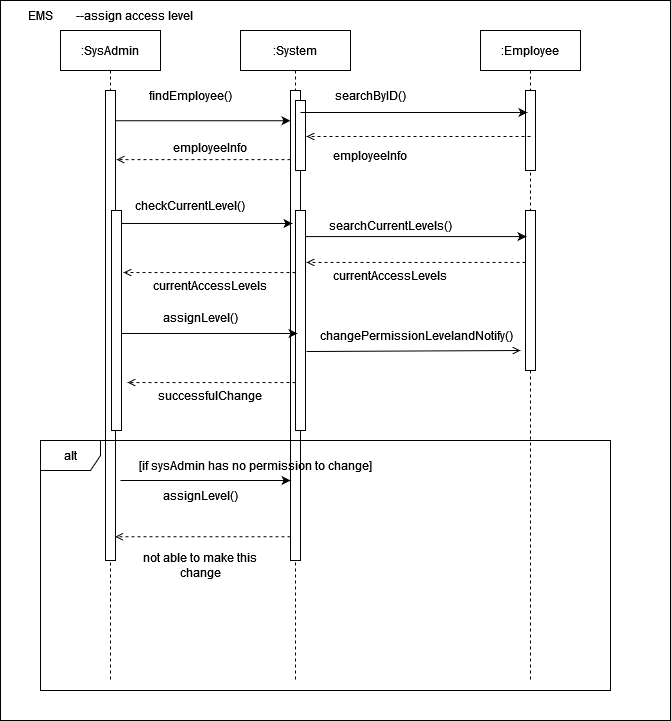

The diagram above was exported from draw.io. Its source (the exported page's mxGraphModel, read from the mxfile embedded in the PNG):
<mxGraphModel dx="1550" dy="852" grid="1" gridSize="10" guides="1" tooltips="1" connect="1" arrows="1" fold="1" page="1" pageScale="1" pageWidth="850" pageHeight="1100" math="0" shadow="0">
  <root>
    <mxCell id="0" />
    <mxCell id="1" parent="0" />
    <mxCell id="fsH6Seu-TBzhWdxkR3a6-1" value="" style="rounded=0;whiteSpace=wrap;html=1;" parent="1" vertex="1">
      <mxGeometry x="20" y="30" width="670" height="720" as="geometry" />
    </mxCell>
    <mxCell id="fsH6Seu-TBzhWdxkR3a6-2" value="EMS&lt;span style=&quot;white-space: pre;&quot;&gt;&#09;--assign access level&lt;/span&gt;" style="text;html=1;strokeColor=none;fillColor=none;align=center;verticalAlign=middle;whiteSpace=wrap;rounded=0;" parent="1" vertex="1">
      <mxGeometry x="20" y="30" width="220" height="30" as="geometry" />
    </mxCell>
    <mxCell id="fsH6Seu-TBzhWdxkR3a6-3" value=":SysAdmin" style="shape=umlLifeline;perimeter=lifelinePerimeter;whiteSpace=wrap;html=1;container=1;collapsible=0;recursiveResize=0;outlineConnect=0;" parent="1" vertex="1">
      <mxGeometry x="80" y="60" width="100" height="650" as="geometry" />
    </mxCell>
    <mxCell id="fsH6Seu-TBzhWdxkR3a6-4" value="" style="html=1;points=[];perimeter=orthogonalPerimeter;" parent="fsH6Seu-TBzhWdxkR3a6-3" vertex="1">
      <mxGeometry x="45" y="60" width="10" height="470" as="geometry" />
    </mxCell>
    <mxCell id="fsH6Seu-TBzhWdxkR3a6-5" value="" style="html=1;points=[];perimeter=orthogonalPerimeter;" parent="fsH6Seu-TBzhWdxkR3a6-3" vertex="1">
      <mxGeometry x="51" y="180" width="10" height="220" as="geometry" />
    </mxCell>
    <mxCell id="fsH6Seu-TBzhWdxkR3a6-6" value=":System&lt;span style=&quot;caret-color: rgba(0, 0, 0, 0); color: rgba(0, 0, 0, 0); font-family: monospace; font-size: 0px; text-align: start;&quot;&gt;%3CmxGraphModel%3E%3Croot%3E%3CmxCell%20id%3D%220%22%2F%3E%3CmxCell%20id%3D%221%22%20parent%3D%220%22%2F%3E%3CmxCell%20id%3D%222%22%20value%3D%22%3AEmployee%22%20style%3D%22shape%3DumlLifeline%3Bperimeter%3DlifelinePerimeter%3BwhiteSpace%3Dwrap%3Bhtml%3D1%3Bcontainer%3D1%3Bcollapsible%3D0%3BrecursiveResize%3D0%3BoutlineConnect%3D0%3B%22%20vertex%3D%221%22%20parent%3D%221%22%3E%3CmxGeometry%20x%3D%2270%22%20y%3D%2260%22%20width%3D%22100%22%20height%3D%22300%22%20as%3D%22geometry%22%2F%3E%3C%2FmxCell%3E%3C%2Froot%3E%3C%2FmxGraphMode&lt;/span&gt;" style="shape=umlLifeline;perimeter=lifelinePerimeter;whiteSpace=wrap;html=1;container=1;collapsible=0;recursiveResize=0;outlineConnect=0;" parent="1" vertex="1">
      <mxGeometry x="260" y="60" width="110" height="650" as="geometry" />
    </mxCell>
    <mxCell id="fsH6Seu-TBzhWdxkR3a6-7" value="" style="html=1;points=[];perimeter=orthogonalPerimeter;" parent="fsH6Seu-TBzhWdxkR3a6-6" vertex="1">
      <mxGeometry x="50" y="60" width="10" height="470" as="geometry" />
    </mxCell>
    <mxCell id="fsH6Seu-TBzhWdxkR3a6-8" value="" style="html=1;points=[];perimeter=orthogonalPerimeter;" parent="fsH6Seu-TBzhWdxkR3a6-6" vertex="1">
      <mxGeometry x="55" y="70" width="10" height="70" as="geometry" />
    </mxCell>
    <mxCell id="fsH6Seu-TBzhWdxkR3a6-9" value="" style="html=1;points=[];perimeter=orthogonalPerimeter;" parent="fsH6Seu-TBzhWdxkR3a6-6" vertex="1">
      <mxGeometry x="55" y="180" width="10" height="220" as="geometry" />
    </mxCell>
    <mxCell id="fsH6Seu-TBzhWdxkR3a6-10" value=":Employee" style="shape=umlLifeline;perimeter=lifelinePerimeter;whiteSpace=wrap;html=1;container=1;collapsible=0;recursiveResize=0;outlineConnect=0;" parent="1" vertex="1">
      <mxGeometry x="500" y="60" width="100" height="650" as="geometry" />
    </mxCell>
    <mxCell id="fsH6Seu-TBzhWdxkR3a6-11" value="" style="html=1;points=[];perimeter=orthogonalPerimeter;" parent="fsH6Seu-TBzhWdxkR3a6-10" vertex="1">
      <mxGeometry x="45" y="60" width="10" height="80" as="geometry" />
    </mxCell>
    <mxCell id="fsH6Seu-TBzhWdxkR3a6-23" value="" style="html=1;points=[];perimeter=orthogonalPerimeter;" parent="fsH6Seu-TBzhWdxkR3a6-10" vertex="1">
      <mxGeometry x="45" y="180" width="10" height="160" as="geometry" />
    </mxCell>
    <mxCell id="fsH6Seu-TBzhWdxkR3a6-14" style="edgeStyle=none;rounded=0;orthogonalLoop=1;jettySize=auto;html=1;entryX=0;entryY=0.056;entryDx=0;entryDy=0;entryPerimeter=0;" parent="1" edge="1">
      <mxGeometry relative="1" as="geometry">
        <mxPoint x="135" y="150.24" as="sourcePoint" />
        <mxPoint x="310" y="150.24" as="targetPoint" />
      </mxGeometry>
    </mxCell>
    <mxCell id="fsH6Seu-TBzhWdxkR3a6-15" value="findEmployee()" style="text;html=1;strokeColor=none;fillColor=none;align=center;verticalAlign=middle;whiteSpace=wrap;rounded=0;" parent="1" vertex="1">
      <mxGeometry x="180" y="110" width="60" height="30" as="geometry" />
    </mxCell>
    <mxCell id="fsH6Seu-TBzhWdxkR3a6-16" style="edgeStyle=none;rounded=0;orthogonalLoop=1;jettySize=auto;html=1;entryX=0.2;entryY=0.275;entryDx=0;entryDy=0;entryPerimeter=0;" parent="1" target="fsH6Seu-TBzhWdxkR3a6-11" edge="1">
      <mxGeometry relative="1" as="geometry">
        <mxPoint x="320" y="142" as="sourcePoint" />
        <mxPoint x="490" y="142" as="targetPoint" />
      </mxGeometry>
    </mxCell>
    <mxCell id="fsH6Seu-TBzhWdxkR3a6-17" value="searchByID()" style="text;html=1;strokeColor=none;fillColor=none;align=center;verticalAlign=middle;whiteSpace=wrap;rounded=0;" parent="1" vertex="1">
      <mxGeometry x="360" y="110" width="60" height="30" as="geometry" />
    </mxCell>
    <mxCell id="fsH6Seu-TBzhWdxkR3a6-18" style="edgeStyle=none;rounded=0;orthogonalLoop=1;jettySize=auto;html=1;entryX=1.1;entryY=0.514;entryDx=0;entryDy=0;entryPerimeter=0;endArrow=open;endFill=0;dashed=1;exitX=0.5;exitY=0.575;exitDx=0;exitDy=0;exitPerimeter=0;" parent="1" source="fsH6Seu-TBzhWdxkR3a6-11" edge="1">
      <mxGeometry relative="1" as="geometry">
        <mxPoint x="485" y="165.98000000000002" as="sourcePoint" />
        <mxPoint x="326" y="165.98000000000002" as="targetPoint" />
      </mxGeometry>
    </mxCell>
    <mxCell id="fsH6Seu-TBzhWdxkR3a6-19" value="employeeInfo" style="text;html=1;strokeColor=none;fillColor=none;align=center;verticalAlign=middle;whiteSpace=wrap;rounded=0;" parent="1" vertex="1">
      <mxGeometry x="360" y="170" width="60" height="30" as="geometry" />
    </mxCell>
    <mxCell id="fsH6Seu-TBzhWdxkR3a6-20" style="edgeStyle=none;rounded=0;orthogonalLoop=1;jettySize=auto;html=1;entryX=1.1;entryY=0.128;entryDx=0;entryDy=0;entryPerimeter=0;endArrow=open;endFill=0;dashed=1;" parent="1" edge="1">
      <mxGeometry relative="1" as="geometry">
        <mxPoint x="310" y="189.12" as="sourcePoint" />
        <mxPoint x="136" y="189.12" as="targetPoint" />
      </mxGeometry>
    </mxCell>
    <mxCell id="fsH6Seu-TBzhWdxkR3a6-21" value="employeeInfo" style="text;html=1;strokeColor=none;fillColor=none;align=center;verticalAlign=middle;whiteSpace=wrap;rounded=0;" parent="1" vertex="1">
      <mxGeometry x="200" y="162" width="60" height="30" as="geometry" />
    </mxCell>
    <mxCell id="fsH6Seu-TBzhWdxkR3a6-24" value="checkCurrentLevel()" style="text;html=1;strokeColor=none;fillColor=none;align=center;verticalAlign=middle;whiteSpace=wrap;rounded=0;" parent="1" vertex="1">
      <mxGeometry x="180" y="220" width="60" height="30" as="geometry" />
    </mxCell>
    <mxCell id="fsH6Seu-TBzhWdxkR3a6-25" style="edgeStyle=none;rounded=0;orthogonalLoop=1;jettySize=auto;html=1;entryX=-0.3;entryY=0.059;entryDx=0;entryDy=0;entryPerimeter=0;" parent="1" edge="1">
      <mxGeometry relative="1" as="geometry">
        <mxPoint x="141" y="252.98000000000002" as="sourcePoint" />
        <mxPoint x="312" y="252.98000000000002" as="targetPoint" />
      </mxGeometry>
    </mxCell>
    <mxCell id="fsH6Seu-TBzhWdxkR3a6-26" value="searchCurrentLevels()" style="text;html=1;strokeColor=none;fillColor=none;align=center;verticalAlign=middle;whiteSpace=wrap;rounded=0;" parent="1" vertex="1">
      <mxGeometry x="380" y="240" width="60" height="30" as="geometry" />
    </mxCell>
    <mxCell id="fsH6Seu-TBzhWdxkR3a6-27" style="rounded=0;orthogonalLoop=1;jettySize=auto;html=1;entryX=0.1;entryY=0.163;entryDx=0;entryDy=0;entryPerimeter=0;" parent="1" source="fsH6Seu-TBzhWdxkR3a6-9" target="fsH6Seu-TBzhWdxkR3a6-23" edge="1">
      <mxGeometry relative="1" as="geometry" />
    </mxCell>
    <mxCell id="fsH6Seu-TBzhWdxkR3a6-28" style="edgeStyle=none;rounded=0;orthogonalLoop=1;jettySize=auto;html=1;entryX=1.1;entryY=0.236;entryDx=0;entryDy=0;entryPerimeter=0;endArrow=open;endFill=0;dashed=1;" parent="1" source="fsH6Seu-TBzhWdxkR3a6-23" target="fsH6Seu-TBzhWdxkR3a6-9" edge="1">
      <mxGeometry relative="1" as="geometry" />
    </mxCell>
    <mxCell id="fsH6Seu-TBzhWdxkR3a6-29" value="currentAccessLevels" style="text;html=1;strokeColor=none;fillColor=none;align=center;verticalAlign=middle;whiteSpace=wrap;rounded=0;" parent="1" vertex="1">
      <mxGeometry x="380" y="290" width="60" height="30" as="geometry" />
    </mxCell>
    <mxCell id="fsH6Seu-TBzhWdxkR3a6-30" style="edgeStyle=none;rounded=0;orthogonalLoop=1;jettySize=auto;html=1;entryX=1.2;entryY=0.282;entryDx=0;entryDy=0;entryPerimeter=0;endArrow=open;endFill=0;dashed=1;" parent="1" source="fsH6Seu-TBzhWdxkR3a6-9" target="fsH6Seu-TBzhWdxkR3a6-5" edge="1">
      <mxGeometry relative="1" as="geometry" />
    </mxCell>
    <mxCell id="fsH6Seu-TBzhWdxkR3a6-31" value="currentAccessLevels" style="text;html=1;strokeColor=none;fillColor=none;align=center;verticalAlign=middle;whiteSpace=wrap;rounded=0;" parent="1" vertex="1">
      <mxGeometry x="200" y="300" width="60" height="30" as="geometry" />
    </mxCell>
    <mxCell id="fsH6Seu-TBzhWdxkR3a6-32" style="edgeStyle=none;rounded=0;orthogonalLoop=1;jettySize=auto;html=1;entryX=0.2;entryY=0.559;entryDx=0;entryDy=0;entryPerimeter=0;" parent="1" source="fsH6Seu-TBzhWdxkR3a6-5" target="fsH6Seu-TBzhWdxkR3a6-9" edge="1">
      <mxGeometry relative="1" as="geometry" />
    </mxCell>
    <mxCell id="fsH6Seu-TBzhWdxkR3a6-33" value="assignLevel()" style="text;html=1;strokeColor=none;fillColor=none;align=center;verticalAlign=middle;whiteSpace=wrap;rounded=0;" parent="1" vertex="1">
      <mxGeometry x="190" y="332" width="60" height="30" as="geometry" />
    </mxCell>
    <mxCell id="fsH6Seu-TBzhWdxkR3a6-34" style="edgeStyle=none;rounded=0;orthogonalLoop=1;jettySize=auto;html=1;endArrow=open;endFill=0;exitX=1.1;exitY=0.641;exitDx=0;exitDy=0;exitPerimeter=0;" parent="1" source="fsH6Seu-TBzhWdxkR3a6-9" edge="1">
      <mxGeometry relative="1" as="geometry">
        <mxPoint x="540" y="380" as="targetPoint" />
      </mxGeometry>
    </mxCell>
    <mxCell id="fsH6Seu-TBzhWdxkR3a6-35" value="changePermissionLevelandNotify()" style="text;html=1;strokeColor=none;fillColor=none;align=center;verticalAlign=middle;whiteSpace=wrap;rounded=0;" parent="1" vertex="1">
      <mxGeometry x="406" y="350" width="60" height="30" as="geometry" />
    </mxCell>
    <mxCell id="fsH6Seu-TBzhWdxkR3a6-37" style="edgeStyle=none;rounded=0;orthogonalLoop=1;jettySize=auto;html=1;entryX=1.6;entryY=0.782;entryDx=0;entryDy=0;entryPerimeter=0;endArrow=open;endFill=0;dashed=1;" parent="1" source="fsH6Seu-TBzhWdxkR3a6-9" target="fsH6Seu-TBzhWdxkR3a6-5" edge="1">
      <mxGeometry relative="1" as="geometry" />
    </mxCell>
    <mxCell id="fsH6Seu-TBzhWdxkR3a6-38" value="successfulChange" style="text;html=1;strokeColor=none;fillColor=none;align=center;verticalAlign=middle;whiteSpace=wrap;rounded=0;" parent="1" vertex="1">
      <mxGeometry x="200" y="410" width="60" height="30" as="geometry" />
    </mxCell>
    <mxCell id="fsH6Seu-TBzhWdxkR3a6-39" value="alt" style="shape=umlFrame;whiteSpace=wrap;html=1;" parent="1" vertex="1">
      <mxGeometry x="60" y="470" width="570" height="250" as="geometry" />
    </mxCell>
    <mxCell id="fsH6Seu-TBzhWdxkR3a6-40" value="[if sysAdmin has no permission to change]" style="text;html=1;strokeColor=none;fillColor=none;align=center;verticalAlign=middle;whiteSpace=wrap;rounded=0;" parent="1" vertex="1">
      <mxGeometry x="140" y="480" width="270" height="30" as="geometry" />
    </mxCell>
    <mxCell id="fsH6Seu-TBzhWdxkR3a6-41" value="assignLevel()" style="text;html=1;strokeColor=none;fillColor=none;align=center;verticalAlign=middle;whiteSpace=wrap;rounded=0;" parent="1" vertex="1">
      <mxGeometry x="190" y="510" width="60" height="30" as="geometry" />
    </mxCell>
    <mxCell id="fsH6Seu-TBzhWdxkR3a6-43" style="edgeStyle=none;rounded=0;orthogonalLoop=1;jettySize=auto;html=1;entryX=0.131;entryY=0.385;entryDx=0;entryDy=0;entryPerimeter=0;endArrow=open;endFill=0;dashed=1;" parent="1" source="fsH6Seu-TBzhWdxkR3a6-7" target="fsH6Seu-TBzhWdxkR3a6-39" edge="1">
      <mxGeometry relative="1" as="geometry" />
    </mxCell>
    <mxCell id="fsH6Seu-TBzhWdxkR3a6-44" value="not able to make this change" style="text;html=1;strokeColor=none;fillColor=none;align=center;verticalAlign=middle;whiteSpace=wrap;rounded=0;" parent="1" vertex="1">
      <mxGeometry x="160" y="580" width="120" height="30" as="geometry" />
    </mxCell>
    <mxCell id="wDIbPlAK1lNqU6dFxlOU-1" style="edgeStyle=none;rounded=0;orthogonalLoop=1;jettySize=auto;html=1;entryX=0.63;entryY=1;entryDx=0;entryDy=0;entryPerimeter=0;exitX=0;exitY=1;exitDx=0;exitDy=0;" edge="1" parent="1" source="fsH6Seu-TBzhWdxkR3a6-40" target="fsH6Seu-TBzhWdxkR3a6-40">
      <mxGeometry relative="1" as="geometry">
        <mxPoint x="145" y="491.43000000000006" as="sourcePoint" />
        <mxPoint x="322" y="491.43000000000006" as="targetPoint" />
      </mxGeometry>
    </mxCell>
  </root>
</mxGraphModel>